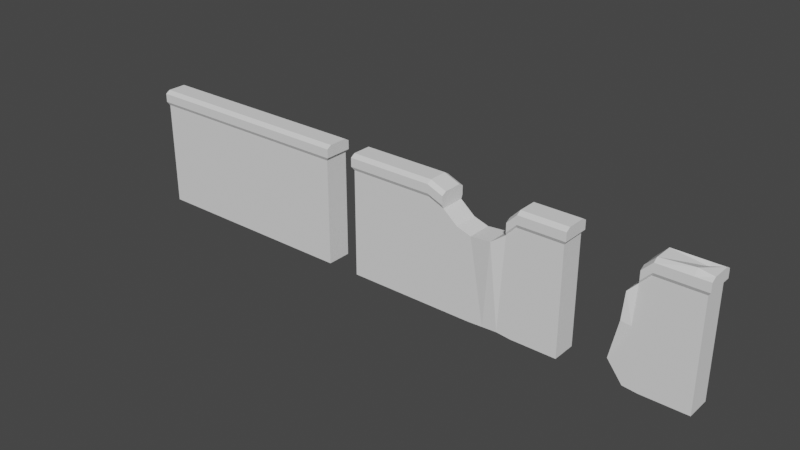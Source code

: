 # Source: Muro.blend  (saved by Blender 2.80.75; exported with 4.5.12 LTS)
import bpy
from mathutils import Matrix  # noqa: F401  (used for matrix-valued properties, if any)

bpy.ops.wm.read_factory_settings(use_empty=True)
scene = bpy.context.scene
scene.name = 'Scene'

# ---- collections
col_collection = bpy.data.collections.new('Collection'); scene.collection.children.link(col_collection)

# ---- world
world_world = bpy.data.worlds.new('World'); scene.world = world_world
world_world.use_nodes = True; world_world.node_tree.nodes.clear()
_N = world_world.node_tree.nodes; _L = world_world.node_tree.links
n0 = _N.new('ShaderNodeOutputWorld'); n0.name = 'World Output'; n0.location = (300, 300)
n1 = _N.new('ShaderNodeBackground'); n1.name = 'Background'; n1.location = (10, 300)
n1.inputs[0].default_value = (0.05088, 0.05088, 0.05088, 1.0)
_L.new(n1.outputs[0], n0.inputs[0])
n0.is_active_output = True
world_world.color = (0.05088, 0.05088, 0.05088)
world_world.use_sun_shadow = False
world_world.sun_shadow_jitter_overblur = 0.0

# ---- meshes
me_cube_001 = bpy.data.meshes.new('Cube.001')
me_cube_001.from_pydata([(-1.0, -1.0, -1.0), (-1.0, -1.0, 1.0), (-1.0, 1.0, -1.0), (-1.0, 1.0, 1.0), (1.0, -1.0, -1.0), (1.0, -1.0, 1.0), (1.0, 1.0, -1.0), (1.0, 1.0, 1.0), (-1.022, -1.139, 1.063), (-1.022, 1.139, 1.063), (1.022, 1.139, 1.063), (1.022, -1.139, 1.063), (-1.022, -1.139, 1.227), (-1.022, 1.139, 1.227), (1.022, 1.139, 1.227), (1.022, -1.139, 1.227), (-1.022, -0.7632, 1.281), (-1.022, 0.7632, 1.281), (1.022, 0.7632, 1.281), (1.022, -0.7632, 1.281)], [], [(0, 1, 3, 2), (2, 3, 7, 6), (6, 7, 5, 4), (4, 5, 1, 0), (2, 6, 4, 0), (3, 1, 8, 9), (8, 11, 15, 12), (1, 5, 11, 8), (7, 3, 9, 10), (5, 7, 10, 11), (15, 14, 18, 19), (10, 9, 13, 14), (11, 10, 14, 15), (9, 8, 12, 13), (18, 17, 16, 19), (13, 12, 16, 17), (12, 15, 19, 16), (14, 13, 17, 18)])
_uv = me_cube_001.uv_layers.new(name='UVMap')
_uv.uv.foreach_set('vector', [0.375, 0.0, 0.625, 0.0, 0.625, 0.25, 0.375, 0.25, 0.375, 0.25, 0.625, 0.25, 0.625, 0.5, 0.375, 0.5, 0.375, 0.5, 0.625, 0.5, 0.625, 0.75, 0.375, 0.75, 0.375, 0.75, 0.625, 0.75, 0.625, 1.0, 0.375, 1.0, 0.125, 0.5, 0.375, 0.5, 0.375, 0.75, 0.125, 0.75, 0.625, 0.25, 0.625, 0.0, 0.625, 0.0, 0.625, 0.25, 0.625, 1.0, 0.625, 0.75, 0.625, 0.75, 0.625, 1.0, 0.625, 1.0, 0.625, 0.75, 0.625, 0.75, 0.625, 1.0, 0.625, 0.5, 0.625, 0.25, 0.625, 0.25, 0.625, 0.5, 0.625, 0.75, 0.625, 0.5, 0.625, 0.5, 0.625, 0.75, 0.625, 0.75, 0.625, 0.5, 0.625, 0.5, 0.625, 0.75, 0.625, 0.5, 0.625, 0.25, 0.625, 0.25, 0.625, 0.5, 0.625, 0.75, 0.625, 0.5, 0.625, 0.5, 0.625, 0.75, 0.625, 0.25, 0.625, 0.0, 0.625, 0.0, 0.625, 0.25, 0.625, 0.5, 0.875, 0.5, 0.875, 0.75, 0.625, 0.75, 0.625, 0.25, 0.625, 0.0, 0.625, 0.0, 0.625, 0.25, 0.625, 1.0, 0.625, 0.75, 0.625, 0.75, 0.625, 1.0, 0.625, 0.5, 0.625, 0.25, 0.625, 0.25, 0.625, 0.5])
me_cube_001.use_remesh_preserve_volume = False
me_cube_001.use_remesh_preserve_attributes = False
me_cube_001.use_mirror_vertex_groups = False
me_cube_001.update()
me_cube_002 = bpy.data.meshes.new('Cube.002')
me_cube_002.from_pydata([(-1.0, -1.0, -1.0), (-1.0, -1.0, 1.0), (-1.0, 1.0, -1.0), (-1.0, 1.0, 1.0), (1.0, -1.0, -1.0), (1.0, -1.0, 1.0), (1.0, 1.0, -1.0), (1.0, 1.0, 1.0), (-1.022, -1.139, 1.063), (-1.022, 1.139, 1.063), (1.022, 1.139, 1.063), (1.022, -1.139, 1.063), (-1.022, -1.139, 1.227), (-1.022, 1.139, 1.227), (1.022, 1.139, 1.227), (1.022, -1.139, 1.227), (-1.022, -0.7632, 1.281), (-1.022, 0.7632, 1.281), (1.022, 0.7632, 1.281), (1.022, -0.7632, 1.281), (-0.2256, 1.0, -1.0), (-0.2256, 1.0, 1.0), (-0.2256, -1.0, -1.0), (-0.2256, -1.0, 1.0), (-0.2306, 1.139, 1.063), (-0.2306, -1.139, 1.063), (-0.2306, 1.139, 1.227), (-0.2306, -1.139, 1.227), (-0.2306, 0.7632, 1.281), (-0.2306, -0.7632, 1.281), (0.5865, 1.0, 1.0), (0.5865, -1.0, -1.0), (0.5995, 1.139, 1.063), (0.5995, 1.139, 1.227), (0.5995, 0.7632, 1.281), (0.5865, 1.0, -1.0), (0.5865, -1.0, 1.0), (0.5995, -1.139, 1.063), (0.5995, -1.139, 1.227), (0.5995, -0.7632, 1.281), (0.4547, 1.0, -0.9729), (0.1805, 1.0, -1.0), (-0.02256, 1.0, -1.0), (0.5007, -1.0, 0.8095), (0.1805, -1.0, 0.5666), (-0.08484, -1.0, 0.8806), (0.5091, -1.139, 0.8727), (-0.08534, -1.139, 0.9438), (0.5091, -1.139, 1.037), (-0.08534, -1.139, 1.108), (0.5091, -0.7632, 1.09), (-0.08534, -0.7632, 1.161), (-0.08484, 1.0, 0.8806), (0.1805, 1.0, 0.5666), (0.5007, 1.0, 0.8095), (-0.02256, -1.0, -1.0), (0.1805, -1.0, -1.0), (0.4547, -1.0, -0.9729), (-0.08534, 1.139, 0.9438), (0.5091, 1.139, 0.8727), (-0.08534, 1.139, 1.108), (0.5091, 1.139, 1.037), (-0.08534, 0.7632, 1.161), (0.5091, 0.7632, 1.09), (0.07895, 1.0, -1.0), (0.04782, -1.0, 0.6531), (0.04782, 1.0, 0.6531), (0.07895, -1.0, -1.0), (0.3176, 1.0, -0.9865), (0.3798, -1.211, 0.6292), (0.3798, 0.7894, 0.6292), (0.3176, -1.0, -0.9865)], [], [(0, 1, 3, 2), (35, 30, 7, 6), (6, 7, 5, 4), (22, 23, 1, 0), (35, 6, 4, 31), (3, 1, 8, 9), (37, 11, 15, 38), (36, 5, 11, 37), (21, 3, 9, 24), (5, 7, 10, 11), (15, 14, 18, 19), (24, 9, 13, 26), (11, 10, 14, 15), (9, 8, 12, 13), (28, 17, 16, 29), (13, 12, 16, 17), (38, 15, 19, 39), (26, 13, 17, 28), (60, 26, 28, 62), (12, 27, 29, 16), (62, 28, 29, 51), (58, 24, 26, 60), (52, 21, 24, 58), (1, 23, 25, 8), (8, 25, 27, 12), (2, 20, 22, 0), (55, 45, 23, 22), (2, 3, 21, 20), (4, 5, 36, 31), (7, 30, 32, 10), (10, 32, 33, 14), (18, 34, 39, 19), (14, 33, 34, 18), (48, 38, 39, 50), (43, 36, 37, 46), (46, 37, 38, 48), (40, 35, 31, 57), (40, 54, 30, 35), (20, 21, 52, 42), (64, 66, 53, 41), (68, 70, 54, 40), (20, 42, 55, 22), (64, 41, 56, 67), (68, 40, 57, 71), (25, 47, 49, 27), (23, 45, 47, 25), (27, 49, 51, 29), (31, 36, 43, 57), (71, 69, 44, 56), (67, 65, 45, 55), (30, 54, 59, 32), (49, 60, 62, 51), (49, 47, 58, 60), (32, 59, 61, 33), (34, 63, 50, 39), (33, 61, 63, 34), (47, 45, 52, 58), (48, 61, 59, 46), (50, 63, 61, 48), (46, 59, 54, 43), (69, 70, 53, 44), (65, 66, 52, 45), (44, 53, 66, 65), (56, 44, 65, 67), (42, 64, 67, 55), (42, 52, 66, 64), (43, 54, 70, 69), (57, 43, 69, 71), (41, 68, 71, 56), (41, 53, 70, 68)])
_uv = me_cube_002.uv_layers.new(name='UVMap')
_uv.uv.foreach_set('vector', [0.375, 0.0, 0.625, 0.0, 0.625, 0.25, 0.375, 0.25, 0.375, 0.4483, 0.625, 0.4483, 0.625, 0.5, 0.375, 0.5, 0.375, 0.5, 0.625, 0.5, 0.625, 0.75, 0.375, 0.75, 0.375, 0.9032, 0.625, 0.9032, 0.625, 1.0, 0.375, 1.0, 0.3233, 0.5, 0.375, 0.5, 0.375, 0.75, 0.3233, 0.75, 0.625, 0.25, 0.625, 0.0, 0.625, 0.0, 0.625, 0.25, 0.625, 0.8017, 0.625, 0.75, 0.625, 0.75, 0.625, 0.8017, 0.625, 0.8017, 0.625, 0.75, 0.625, 0.75, 0.625, 0.8017, 0.625, 0.3468, 0.625, 0.25, 0.625, 0.25, 0.625, 0.3468, 0.625, 0.75, 0.625, 0.5, 0.625, 0.5, 0.625, 0.75, 0.625, 0.75, 0.625, 0.5, 0.625, 0.5, 0.625, 0.75, 0.625, 0.3468, 0.625, 0.25, 0.625, 0.25, 0.625, 0.3468, 0.625, 0.75, 0.625, 0.5, 0.625, 0.5, 0.625, 0.75, 0.625, 0.25, 0.625, 0.0, 0.625, 0.0, 0.625, 0.25, 0.7782, 0.5, 0.875, 0.5, 0.875, 0.75, 0.7782, 0.75, 0.625, 0.25, 0.625, 0.0, 0.625, 0.0, 0.625, 0.25, 0.625, 0.8017, 0.625, 0.75, 0.625, 0.75, 0.625, 0.8017, 0.625, 0.3468, 0.625, 0.25, 0.625, 0.25, 0.625, 0.3468, 0.625, 0.3722, 0.625, 0.3468, 0.625, 0.3468, 0.625, 0.3722, 0.625, 1.0, 0.625, 0.9032, 0.625, 0.9032, 0.625, 1.0, 0.7528, 0.5, 0.7782, 0.5, 0.7782, 0.75, 0.7528, 0.75, 0.625, 0.3722, 0.625, 0.3468, 0.625, 0.3468, 0.625, 0.3722, 0.625, 0.3722, 0.625, 0.3468, 0.625, 0.3468, 0.625, 0.3722, 0.625, 1.0, 0.625, 0.9032, 0.625, 0.9032, 0.625, 1.0, 0.625, 1.0, 0.625, 0.9032, 0.625, 0.9032, 0.625, 1.0, 0.125, 0.5, 0.2218, 0.5, 0.2218, 0.75, 0.125, 0.75, 0.375, 0.8778, 0.625, 0.8778, 0.625, 0.9032, 0.375, 0.9032, 0.375, 0.25, 0.625, 0.25, 0.625, 0.3468, 0.375, 0.3468, 0.375, 0.75, 0.625, 0.75, 0.625, 0.8017, 0.375, 0.8017, 0.625, 0.5, 0.625, 0.4483, 0.625, 0.4483, 0.625, 0.5, 0.625, 0.5, 0.625, 0.4483, 0.625, 0.4483, 0.625, 0.5, 0.625, 0.5, 0.6767, 0.5, 0.6767, 0.75, 0.625, 0.75, 0.625, 0.5, 0.625, 0.4483, 0.625, 0.4483, 0.625, 0.5, 0.625, 0.8271, 0.625, 0.8017, 0.625, 0.8017, 0.625, 0.8271, 0.625, 0.8271, 0.625, 0.8017, 0.625, 0.8017, 0.625, 0.8271, 0.625, 0.8271, 0.625, 0.8017, 0.625, 0.8017, 0.625, 0.8271, 0.2979, 0.5, 0.3233, 0.5, 0.3233, 0.75, 0.2979, 0.75, 0.375, 0.4229, 0.625, 0.4229, 0.625, 0.4483, 0.375, 0.4483, 0.375, 0.3468, 0.625, 0.3468, 0.625, 0.3722, 0.375, 0.3722, 0.375, 0.3849, 0.625, 0.3849, 0.625, 0.3976, 0.375, 0.3976, 0.375, 0.4102, 0.625, 0.4102, 0.625, 0.4229, 0.375, 0.4229, 0.2218, 0.5, 0.2472, 0.5, 0.2472, 0.75, 0.2218, 0.75, 0.2599, 0.5, 0.2726, 0.5, 0.2726, 0.75, 0.2599, 0.75, 0.2852, 0.5, 0.2979, 0.5, 0.2979, 0.75, 0.2852, 0.75, 0.625, 0.9032, 0.625, 0.8778, 0.625, 0.8778, 0.625, 0.9032, 0.625, 0.9032, 0.625, 0.8778, 0.625, 0.8778, 0.625, 0.9032, 0.625, 0.9032, 0.625, 0.8778, 0.625, 0.8778, 0.625, 0.9032, 0.375, 0.8017, 0.625, 0.8017, 0.625, 0.8271, 0.375, 0.8271, 0.375, 0.8398, 0.625, 0.8398, 0.625, 0.8524, 0.375, 0.8524, 0.375, 0.8651, 0.625, 0.8651, 0.625, 0.8778, 0.375, 0.8778, 0.625, 0.4483, 0.625, 0.4229, 0.625, 0.4229, 0.625, 0.4483, 0.625, 0.8778, 0.625, 0.3722, 0.7528, 0.5, 0.625, 0.8778, 0.625, 0.8778, 0.625, 0.8778, 0.625, 0.3722, 0.625, 0.3722, 0.625, 0.4483, 0.625, 0.4229, 0.625, 0.4229, 0.625, 0.4483, 0.6767, 0.5, 0.7021, 0.5, 0.7021, 0.75, 0.6767, 0.75, 0.625, 0.4483, 0.625, 0.4229, 0.625, 0.4229, 0.625, 0.4483, 0.625, 0.8778, 0.625, 0.8778, 0.625, 0.3722, 0.625, 0.3722, 0.625, 0.8271, 0.625, 0.4229, 0.625, 0.4229, 0.625, 0.8271, 0.7021, 0.75, 0.7021, 0.5, 0.625, 0.4229, 0.625, 0.8271, 0.625, 0.8271, 0.625, 0.4229, 0.625, 0.4229, 0.625, 0.8271, 0.625, 0.8398, 0.625, 0.4102, 0.625, 0.3976, 0.625, 0.8524, 0.625, 0.8651, 0.625, 0.3849, 0.625, 0.3722, 0.625, 0.8778, 0.625, 0.8524, 0.625, 0.3976, 0.625, 0.3849, 0.625, 0.8651, 0.375, 0.8524, 0.625, 0.8524, 0.625, 0.8651, 0.375, 0.8651, 0.2472, 0.5, 0.2599, 0.5, 0.2599, 0.75, 0.2472, 0.75, 0.375, 0.3722, 0.625, 0.3722, 0.625, 0.3849, 0.375, 0.3849, 0.625, 0.8271, 0.625, 0.4229, 0.625, 0.4102, 0.625, 0.8398, 0.375, 0.8271, 0.625, 0.8271, 0.625, 0.8398, 0.375, 0.8398, 0.2726, 0.5, 0.2852, 0.5, 0.2852, 0.75, 0.2726, 0.75, 0.375, 0.3976, 0.625, 0.3976, 0.625, 0.4102, 0.375, 0.4102])
me_cube_002.use_remesh_preserve_volume = False
me_cube_002.use_remesh_preserve_attributes = False
me_cube_002.use_mirror_vertex_groups = False
me_cube_002.update()
me_cube_003 = bpy.data.meshes.new('Cube.003')
me_cube_003.from_pydata([(2.386, -1.0, -1.0), (2.386, -1.0, 1.0), (2.386, 1.0, -1.0), (2.386, 1.0, 1.0), (2.408, 1.139, 1.063), (2.408, -1.139, 1.063), (2.408, 1.139, 1.227), (2.408, -1.139, 1.227), (2.408, 0.7632, 1.281), (2.408, -0.7632, 1.281), (1.972, 1.0, 1.0), (1.972, -1.0, -1.0), (1.985, 1.139, 1.063), (1.985, 1.139, 1.227), (1.985, 0.7632, 1.281), (1.972, 1.0, -1.0), (1.972, -1.0, 1.0), (1.985, -1.139, 1.063), (1.985, -1.139, 1.227), (1.985, -0.7632, 1.281), (1.84, 1.0, -0.9729), (1.886, -1.0, 0.8095), (1.895, -1.139, 0.8727), (1.895, -1.139, 1.037), (1.895, -0.7632, 1.09), (1.886, 1.0, 0.8095), (1.84, -1.0, -0.9729), (1.895, 1.139, 0.8727), (1.895, 1.139, 1.037), (1.895, 0.7632, 1.09), (1.703, 1.0, -0.6043), (1.823, -1.442, 0.6821), (1.823, 0.5581, 0.6821), (1.703, -1.0, -0.6043), (2.26, 1.0, 1.0), (2.26, -1.0, -1.0), (2.28, 1.139, 1.063), (2.28, 1.139, 1.227), (2.28, 0.7632, 1.196), (2.26, 1.0, -1.0), (2.26, -1.0, 1.0), (2.28, -1.139, 1.063), (2.28, -1.139, 1.227), (2.28, -0.7632, 1.33), (2.386, 1.0, 0.183), (2.386, -1.0, 0.183), (1.972, -1.0, 0.183), (1.972, 1.0, 0.183), (1.867, 1.0, 0.08144), (1.867, -1.0, 0.08144), (1.798, -1.379, 0.1667), (1.772, 0.7331, 0.148), (2.26, -1.0, 0.183), (2.26, 1.0, 0.183)], [], [(53, 34, 3, 44), (44, 3, 1, 45), (39, 2, 0, 35), (41, 5, 7, 42), (40, 1, 5, 41), (1, 3, 4, 5), (7, 6, 8, 9), (5, 4, 6, 7), (42, 7, 9, 43), (52, 40, 16, 46), (34, 10, 12, 36), (36, 12, 13, 37), (38, 14, 19, 43), (37, 13, 14, 38), (23, 18, 19, 24), (21, 16, 17, 22), (22, 17, 18, 23), (20, 15, 11, 26), (48, 25, 10, 47), (51, 32, 25, 48), (30, 20, 26, 33), (46, 16, 21, 49), (10, 25, 27, 12), (12, 27, 28, 13), (14, 29, 24, 19), (13, 28, 29, 14), (23, 28, 27, 22), (24, 29, 28, 23), (22, 27, 25, 21), (21, 25, 32, 31), (49, 21, 31, 50), (50, 51, 30, 33), (6, 37, 38, 8), (8, 38, 43, 9), (4, 36, 37, 6), (3, 34, 36, 4), (45, 1, 40, 52), (18, 42, 43, 19), (16, 40, 41, 17), (17, 41, 42, 18), (15, 39, 35, 11), (47, 10, 34, 53), (15, 47, 53, 39), (0, 45, 52, 35), (31, 32, 51, 50), (26, 49, 50, 33), (11, 46, 49, 26), (30, 51, 48, 20), (20, 48, 47, 15), (35, 52, 46, 11), (2, 44, 45, 0), (39, 53, 44, 2)])
_uv = me_cube_003.uv_layers.new(name='UVMap')
_uv.uv.foreach_set('vector', [0.5229, 0.4844, 0.625, 0.4844, 0.625, 0.5, 0.5229, 0.5, 0.5229, 0.5, 0.625, 0.5, 0.625, 0.75, 0.5229, 0.75, 0.3594, 0.5, 0.375, 0.5, 0.375, 0.75, 0.3594, 0.75, 0.625, 0.7656, 0.625, 0.75, 0.625, 0.75, 0.625, 0.7656, 0.625, 0.7656, 0.625, 0.75, 0.625, 0.75, 0.625, 0.7656, 0.625, 0.75, 0.625, 0.5, 0.625, 0.5, 0.625, 0.75, 0.625, 0.75, 0.625, 0.5, 0.625, 0.5, 0.625, 0.75, 0.625, 0.75, 0.625, 0.5, 0.625, 0.5, 0.625, 0.75, 0.625, 0.7656, 0.625, 0.75, 0.625, 0.75, 0.625, 0.7656, 0.5229, 0.7656, 0.625, 0.7656, 0.625, 0.8017, 0.5229, 0.8017, 0.625, 0.4844, 0.625, 0.4483, 0.625, 0.4483, 0.625, 0.4844, 0.625, 0.4844, 0.625, 0.4483, 0.625, 0.4483, 0.625, 0.4844, 0.6406, 0.5, 0.6767, 0.5, 0.6767, 0.75, 0.6406, 0.75, 0.625, 0.4844, 0.625, 0.4483, 0.625, 0.4483, 0.625, 0.4844, 0.625, 0.8271, 0.625, 0.8017, 0.625, 0.8017, 0.625, 0.8271, 0.625, 0.8271, 0.625, 0.8017, 0.625, 0.8017, 0.625, 0.8271, 0.625, 0.8271, 0.625, 0.8017, 0.625, 0.8017, 0.625, 0.8271, 0.2979, 0.5, 0.3233, 0.5, 0.3233, 0.75, 0.2979, 0.75, 0.5229, 0.4229, 0.625, 0.4229, 0.625, 0.4483, 0.5229, 0.4483, 0.5229, 0.4102, 0.625, 0.4102, 0.625, 0.4229, 0.5229, 0.4229, 0.2852, 0.5, 0.2979, 0.5, 0.2979, 0.75, 0.2852, 0.75, 0.5229, 0.8017, 0.625, 0.8017, 0.625, 0.8271, 0.5229, 0.8271, 0.625, 0.4483, 0.625, 0.4229, 0.625, 0.4229, 0.625, 0.4483, 0.625, 0.4483, 0.625, 0.4229, 0.625, 0.4229, 0.625, 0.4483, 0.6767, 0.5, 0.7021, 0.5, 0.7021, 0.75, 0.6767, 0.75, 0.625, 0.4483, 0.625, 0.4229, 0.625, 0.4229, 0.625, 0.4483, 0.625, 0.8271, 0.625, 0.4229, 0.625, 0.4229, 0.625, 0.8271, 0.7021, 0.75, 0.7021, 0.5, 0.625, 0.4229, 0.625, 0.8271, 0.625, 0.8271, 0.625, 0.4229, 0.625, 0.4229, 0.625, 0.8271, 0.625, 0.8271, 0.625, 0.4229, 0.625, 0.4102, 0.625, 0.8398, 0.5229, 0.8271, 0.625, 0.8271, 0.625, 0.8398, 0.5229, 0.8398, 0.5229, 0.8398, 0.4862, 0.4469, 0.2852, 0.5, 0.375, 0.8398, 0.625, 0.5, 0.625, 0.4844, 0.625, 0.4844, 0.625, 0.5, 0.625, 0.5, 0.6406, 0.5, 0.6406, 0.75, 0.625, 0.75, 0.625, 0.5, 0.625, 0.4844, 0.625, 0.4844, 0.625, 0.5, 0.625, 0.5, 0.625, 0.4844, 0.625, 0.4844, 0.625, 0.5, 0.5229, 0.75, 0.625, 0.75, 0.625, 0.7656, 0.5229, 0.7656, 0.625, 0.8017, 0.625, 0.7656, 0.625, 0.7656, 0.625, 0.8017, 0.625, 0.8017, 0.625, 0.7656, 0.625, 0.7656, 0.625, 0.8017, 0.625, 0.8017, 0.625, 0.7656, 0.625, 0.7656, 0.625, 0.8017, 0.3233, 0.5, 0.3594, 0.5, 0.3594, 0.75, 0.3233, 0.75, 0.5229, 0.4483, 0.625, 0.4483, 0.625, 0.4844, 0.5229, 0.4844, 0.375, 0.4483, 0.5229, 0.4483, 0.5229, 0.4844, 0.375, 0.4844, 0.375, 0.75, 0.5229, 0.75, 0.5229, 0.7656, 0.375, 0.7656, 0.625, 0.8398, 0.625, 0.4102, 0.4862, 0.4469, 0.5229, 0.8398, 0.375, 0.8271, 0.5229, 0.8271, 0.5229, 0.8398, 0.375, 0.8398, 0.375, 0.8017, 0.5229, 0.8017, 0.5229, 0.8271, 0.375, 0.8271, 0.375, 0.4102, 0.5229, 0.4102, 0.5229, 0.4229, 0.375, 0.4229, 0.375, 0.4229, 0.5229, 0.4229, 0.5229, 0.4483, 0.375, 0.4483, 0.375, 0.7656, 0.5229, 0.7656, 0.5229, 0.8017, 0.375, 0.8017, 0.375, 0.5, 0.5229, 0.5, 0.5229, 0.75, 0.375, 0.75, 0.375, 0.4844, 0.5229, 0.4844, 0.5229, 0.5, 0.375, 0.5])
me_cube_003.use_remesh_preserve_volume = False
me_cube_003.use_remesh_preserve_attributes = False
me_cube_003.use_mirror_vertex_groups = False
me_cube_003.update()

# ---- objects
ob_muro_inteiro = bpy.data.objects.new('Muro Inteiro', me_cube_001)
ob_muroquebrado = bpy.data.objects.new('MuroQuebrado', me_cube_002)
ob_muro_pedacos = bpy.data.objects.new('Muro Pedacos', me_cube_003)

# ---- transforms, parenting, visibility, modifiers, constraints
ob_muro_inteiro.location = (0.0, 0.0, 0.0)
ob_muro_inteiro.scale = (1.0, 0.1131, 0.4869)
ob_muro_inteiro.lineart.crease_threshold = 0.0
ob_muroquebrado.location = (2.305, 0.0, 0.0)
ob_muroquebrado.scale = (1.0, 0.1131, 0.4869)
ob_muroquebrado.lineart.crease_threshold = 0.0
ob_muro_pedacos.location = (2.025, 0.0, 0.0)
ob_muro_pedacos.scale = (1.0, 0.1131, 0.4869)
ob_muro_pedacos.lineart.crease_threshold = 0.0

# ---- collection membership
col_collection.objects.link(ob_muro_inteiro)
col_collection.objects.link(ob_muroquebrado)
col_collection.objects.link(ob_muro_pedacos)

# ---- scene / render settings (as saved in the file)
scene.frame_start = 1; scene.frame_end = 250; scene.frame_set(1)
scene.render.engine = 'BLENDER_EEVEE_NEXT'
scene.cycles.use_denoising = False
scene.cycles.samples = 128
scene.cycles.sampling_pattern = 'TABULATED_SOBOL'
scene.cycles.use_adaptive_sampling = False
scene.cycles.use_light_tree = False
scene.view_settings.view_transform = 'Filmic'
bpy.context.view_layer.update()

# ---- added for rendering (the .blend has no active camera and no usable light): camera, sun
cam_auto = bpy.data.cameras.new('AutoCamera')
cam_auto.lens = 50.0
cam_auto.sensor_width = 36.0
cam_auto.clip_end = 1000.0
ob_auto_camera = bpy.data.objects.new('AutoCamera', cam_auto)
scene.collection.objects.link(ob_auto_camera)
ob_auto_camera.location = (6.86787, -6.21195, 4.21019)
ob_auto_camera.rotation_euler = (1.09748, -7.21219e-08, 0.694738)
scene.camera = ob_auto_camera
light_auto_sun = bpy.data.lights.new('AutoSun', 'SUN')
light_auto_sun.energy = 3.0
light_auto_sun.angle = 0.0523599
ob_auto_sun = bpy.data.objects.new('AutoSun', light_auto_sun)
scene.collection.objects.link(ob_auto_sun)
ob_auto_sun.rotation_euler = (0.872665, 0.174533, 0.523599)
bpy.context.view_layer.update()
